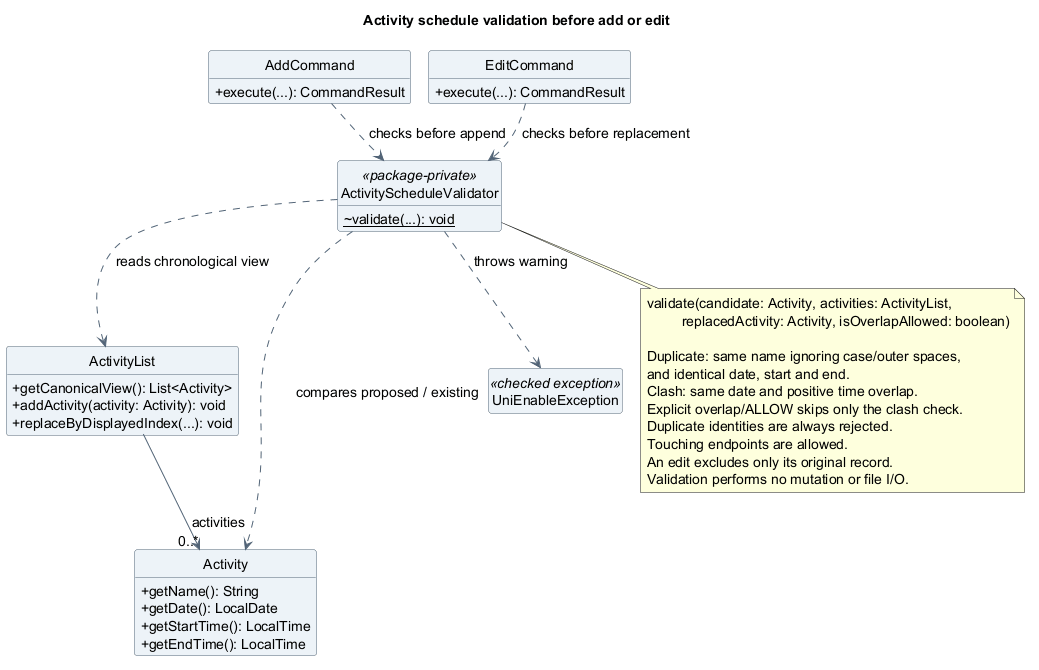

The diagram above was rendered by PlantUML. Its source (embedded in the PNG):
@startuml
!pragma layout smetana
title Activity schedule validation before add or edit
skinparam backgroundColor white
skinparam shadowing false
skinparam defaultFontName SansSerif
skinparam defaultFontSize 14
skinparam classAttributeIconSize 0
skinparam classBackgroundColor #EDF3F8
skinparam classBorderColor #526477
skinparam ArrowColor #526477
hide circle
hide empty members

class AddCommand {
  +execute(...): CommandResult
}
class EditCommand {
  +execute(...): CommandResult
}
class ActivityScheduleValidator <<package-private>> {
  ~{static} validate(...): void
}
class ActivityList {
  +getCanonicalView(): List<Activity>
  +addActivity(activity: Activity): void
  +replaceByDisplayedIndex(...): void
}
class Activity {
  +getName(): String
  +getDate(): LocalDate
  +getStartTime(): LocalTime
  +getEndTime(): LocalTime
}
class UniEnableException <<checked exception>>

AddCommand ..> ActivityScheduleValidator : checks before append
EditCommand ..> ActivityScheduleValidator : checks before replacement
ActivityScheduleValidator ..> ActivityList : reads chronological view
ActivityScheduleValidator ..> Activity : compares proposed / existing
ActivityScheduleValidator ..> UniEnableException : throws warning
ActivityList --> "0..*" Activity : activities

note bottom of ActivityScheduleValidator
  validate(candidate: Activity, activities: ActivityList,
           replacedActivity: Activity, isOverlapAllowed: boolean)

  Duplicate: same name ignoring case/outer spaces,
  and identical date, start and end.
  Clash: same date and positive time overlap.
  Explicit overlap/ALLOW skips only the clash check.
  Duplicate identities are always rejected.
  Touching endpoints are allowed.
  An edit excludes only its original record.
  Validation performs no mutation or file I/O.
end note
@enduml